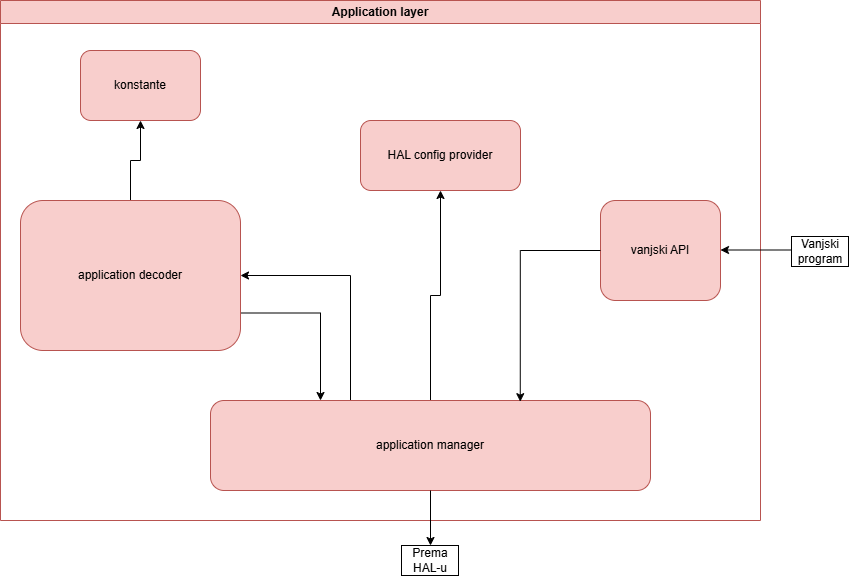

The diagram above was exported from draw.io. Its source (the exported page's mxGraphModel, read from the mxfile embedded in the PNG):
<mxGraphModel dx="1042" dy="623" grid="1" gridSize="10" guides="1" tooltips="1" connect="1" arrows="1" fold="1" page="1" pageScale="1" pageWidth="827" pageHeight="1169" math="0" shadow="0">
  <root>
    <mxCell id="0" />
    <mxCell id="1" parent="0" />
    <mxCell id="pZ9Iw0RwSyQr8w35rUy1-1" parent="1" style="swimlane;whiteSpace=wrap;html=1;fillColor=#f8cecc;strokeColor=#b85450;" value="Application layer" vertex="1">
      <mxGeometry height="520" width="760" x="40" y="40" as="geometry" />
    </mxCell>
    <mxCell id="pZ9Iw0RwSyQr8w35rUy1-2" parent="pZ9Iw0RwSyQr8w35rUy1-1" style="rounded=1;whiteSpace=wrap;html=1;fillColor=#f8cecc;strokeColor=#b85450;" value="konstante" vertex="1">
      <mxGeometry height="70" width="120" x="80" y="50" as="geometry" />
    </mxCell>
    <mxCell id="pZ9Iw0RwSyQr8w35rUy1-5" parent="pZ9Iw0RwSyQr8w35rUy1-1" style="rounded=1;whiteSpace=wrap;html=1;fillColor=#f8cecc;strokeColor=#b85450;" value="HAL config provider" vertex="1">
      <mxGeometry height="70" width="160" x="360" y="120" as="geometry" />
    </mxCell>
    <mxCell id="pZ9Iw0RwSyQr8w35rUy1-4" parent="pZ9Iw0RwSyQr8w35rUy1-1" style="rounded=1;whiteSpace=wrap;html=1;fillColor=#f8cecc;strokeColor=#b85450;" value="vanjski API&lt;span style=&quot;color: rgba(0, 0, 0, 0); font-family: monospace; font-size: 0px; text-align: start; text-wrap-mode: nowrap;&quot;&gt;%3CmxGraphModel%3E%3Croot%3E%3CmxCell%20id%3D%220%22%2F%3E%3CmxCell%20id%3D%221%22%20parent%3D%220%22%2F%3E%3CmxCell%20id%3D%222%22%20parent%3D%221%22%20style%3D%22rounded%3D1%3BwhiteSpace%3Dwrap%3Bhtml%3D1%3BfillColor%3D%23f8cecc%3BstrokeColor%3D%23b85450%3B%22%20value%3D%22%22%20vertex%3D%221%22%3E%3CmxGeometry%20height%3D%2260%22%20width%3D%22120%22%20x%3D%22120%22%20y%3D%22170%22%20as%3D%22geometry%22%2F%3E%3C%2FmxCell%3E%3C%2Froot%3E%3C%2FmxGraphModel%3E&lt;/span&gt;" vertex="1">
      <mxGeometry height="100" width="120" x="600" y="200" as="geometry" />
    </mxCell>
    <mxCell id="pZ9Iw0RwSyQr8w35rUy1-8" edge="1" parent="pZ9Iw0RwSyQr8w35rUy1-1" source="pZ9Iw0RwSyQr8w35rUy1-3" style="edgeStyle=orthogonalEdgeStyle;rounded=0;orthogonalLoop=1;jettySize=auto;html=1;exitX=0.5;exitY=0;exitDx=0;exitDy=0;entryX=1;entryY=0.5;entryDx=0;entryDy=0;" target="pZ9Iw0RwSyQr8w35rUy1-6">
      <mxGeometry relative="1" as="geometry">
        <Array as="points">
          <mxPoint x="350" y="400" />
          <mxPoint x="350" y="275" />
        </Array>
      </mxGeometry>
    </mxCell>
    <mxCell id="pZ9Iw0RwSyQr8w35rUy1-11" edge="1" parent="pZ9Iw0RwSyQr8w35rUy1-1" source="pZ9Iw0RwSyQr8w35rUy1-3" style="edgeStyle=orthogonalEdgeStyle;rounded=0;orthogonalLoop=1;jettySize=auto;html=1;exitX=0.5;exitY=0;exitDx=0;exitDy=0;entryX=0.5;entryY=1;entryDx=0;entryDy=0;" target="pZ9Iw0RwSyQr8w35rUy1-5">
      <mxGeometry relative="1" as="geometry" />
    </mxCell>
    <mxCell id="pZ9Iw0RwSyQr8w35rUy1-3" parent="pZ9Iw0RwSyQr8w35rUy1-1" style="rounded=1;whiteSpace=wrap;html=1;fillColor=#f8cecc;strokeColor=#b85450;" value="application manager" vertex="1">
      <mxGeometry height="90" width="440" x="210" y="400" as="geometry" />
    </mxCell>
    <mxCell id="pZ9Iw0RwSyQr8w35rUy1-7" edge="1" parent="pZ9Iw0RwSyQr8w35rUy1-1" source="pZ9Iw0RwSyQr8w35rUy1-6" style="edgeStyle=orthogonalEdgeStyle;rounded=0;orthogonalLoop=1;jettySize=auto;html=1;exitX=1;exitY=0.75;exitDx=0;exitDy=0;entryX=0.25;entryY=0;entryDx=0;entryDy=0;" target="pZ9Iw0RwSyQr8w35rUy1-3">
      <mxGeometry relative="1" as="geometry" />
    </mxCell>
    <mxCell id="pZ9Iw0RwSyQr8w35rUy1-10" edge="1" parent="pZ9Iw0RwSyQr8w35rUy1-1" source="pZ9Iw0RwSyQr8w35rUy1-6" style="edgeStyle=orthogonalEdgeStyle;rounded=0;orthogonalLoop=1;jettySize=auto;html=1;exitX=0.5;exitY=0;exitDx=0;exitDy=0;entryX=0.5;entryY=1;entryDx=0;entryDy=0;" target="pZ9Iw0RwSyQr8w35rUy1-2">
      <mxGeometry relative="1" as="geometry" />
    </mxCell>
    <mxCell id="pZ9Iw0RwSyQr8w35rUy1-6" parent="pZ9Iw0RwSyQr8w35rUy1-1" style="rounded=1;whiteSpace=wrap;html=1;fillColor=#f8cecc;strokeColor=#b85450;" value="application decoder" vertex="1">
      <mxGeometry height="150" width="220" x="20" y="200" as="geometry" />
    </mxCell>
    <mxCell id="pZ9Iw0RwSyQr8w35rUy1-12" edge="1" parent="pZ9Iw0RwSyQr8w35rUy1-1" source="pZ9Iw0RwSyQr8w35rUy1-4" style="edgeStyle=orthogonalEdgeStyle;rounded=0;orthogonalLoop=1;jettySize=auto;html=1;exitX=0;exitY=0.5;exitDx=0;exitDy=0;entryX=0.704;entryY=0.013;entryDx=0;entryDy=0;entryPerimeter=0;" target="pZ9Iw0RwSyQr8w35rUy1-3">
      <mxGeometry relative="1" as="geometry" />
    </mxCell>
    <mxCell id="pZ9Iw0RwSyQr8w35rUy1-13" edge="1" parent="1" style="endArrow=classic;html=1;rounded=0;" value="">
      <mxGeometry height="50" relative="1" width="50" as="geometry">
        <mxPoint x="830" y="289.5" as="sourcePoint" />
        <mxPoint x="760" y="289.5" as="targetPoint" />
      </mxGeometry>
    </mxCell>
    <mxCell id="pZ9Iw0RwSyQr8w35rUy1-14" parent="1" style="text;html=1;whiteSpace=wrap;align=center;verticalAlign=middle;rounded=0;labelBorderColor=default;" value="Vanjski program" vertex="1">
      <mxGeometry height="30" width="60" x="830" y="276" as="geometry" />
    </mxCell>
    <mxCell id="pZ9Iw0RwSyQr8w35rUy1-16" parent="1" style="text;html=1;whiteSpace=wrap;strokeColor=none;fillColor=none;align=center;verticalAlign=middle;rounded=0;labelBorderColor=default;" value="Prema HAL-u" vertex="1">
      <mxGeometry height="30" width="60" x="440" y="585" as="geometry" />
    </mxCell>
    <mxCell id="pZ9Iw0RwSyQr8w35rUy1-15" edge="1" parent="1" source="pZ9Iw0RwSyQr8w35rUy1-3" style="edgeStyle=orthogonalEdgeStyle;rounded=0;orthogonalLoop=1;jettySize=auto;html=1;exitX=0.5;exitY=1;exitDx=0;exitDy=0;" target="pZ9Iw0RwSyQr8w35rUy1-16">
      <mxGeometry relative="1" as="geometry">
        <mxPoint x="470" y="600" as="targetPoint" />
      </mxGeometry>
    </mxCell>
  </root>
</mxGraphModel>